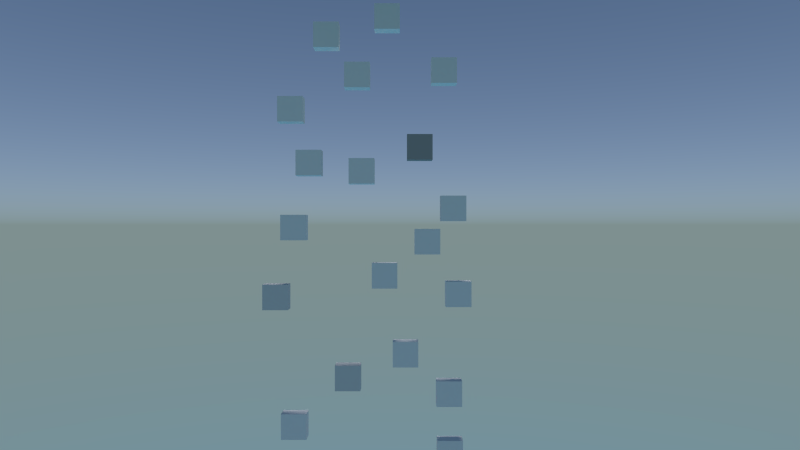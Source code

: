 # Source: climb.blend  (saved by Blender 2.72.0; exported with 4.5.12 LTS)
import bpy
from mathutils import Matrix  # noqa: F401  (used for matrix-valued properties, if any)

bpy.ops.wm.read_factory_settings(use_empty=True)
scene = bpy.context.scene
scene.name = 'Scene.001'

# ---- collections
col_collection_1 = bpy.data.collections.new('Collection 1'); scene.collection.children.link(col_collection_1)

# ---- materials (node trees are filled in below, after node groups)
mat_wire_176026026 = bpy.data.materials.new('wire_176026026')
mat_wire_176026026.alpha_threshold = 0.0
mat_wire_176026026.diffuse_color = (0.6902, 0.102, 0.102, 1.0)
mat_wire_176026026.specular_color = (0.35, 0.35, 0.35)
mat_wire_176026026.roughness = 0.5
mat_wire_176026026.specular_intensity = 1.0
mat_wire_176026026.line_color = (0.0, 0.0, 0.0, 1.0)
mat_none_004 = bpy.data.materials.new('None.004')
mat_none_004.alpha_threshold = 0.0
mat_none_004.specular_color = (0.8, 0.8, 0.8)
mat_none_004.roughness = 0.5
mat_none_004.specular_intensity = 1.0
mat_none_175 = bpy.data.materials.new('None.175')
mat_none_175.alpha_threshold = 0.0
mat_none_175.diffuse_color = (0.64, 0.64, 0.64, 1.0)
mat_none_175.specular_color = (0.8, 0.8, 0.8)
mat_none_175.roughness = 0.5
mat_none_175.specular_intensity = 1.0
mat_default_diffuse_001 = bpy.data.materials.new('Default-Diffuse.001')
mat_default_diffuse_001.alpha_threshold = 0.0
mat_default_diffuse_001.diffuse_color = (0.3072, 0.3072, 0.3072, 1.0)
mat_default_diffuse_001.specular_color = (0.9, 0.9, 0.9)
mat_default_diffuse_001.roughness = 0.5
mat_default_diffuse_001.specular_intensity = 1.0
mat_wire_086086086 = bpy.data.materials.new('wire_086086086')
mat_wire_086086086.alpha_threshold = 0.0
mat_wire_086086086.diffuse_color = (0.3373, 0.3373, 0.3373, 1.0)
mat_wire_086086086.specular_color = (0.35, 0.35, 0.35)
mat_wire_086086086.roughness = 0.5
mat_wire_086086086.specular_intensity = 1.0
mat_wire_086086086.line_color = (0.0, 0.0, 0.0, 1.0)
mat_wire_088177027 = bpy.data.materials.new('wire_088177027')
mat_wire_088177027.alpha_threshold = 0.0
mat_wire_088177027.diffuse_color = (0.3451, 0.6941, 0.1059, 1.0)
mat_wire_088177027.specular_color = (0.35, 0.35, 0.35)
mat_wire_088177027.roughness = 0.5
mat_wire_088177027.specular_intensity = 1.0
mat_wire_088177027.line_color = (0.0, 0.0, 0.0, 1.0)
mat_none_002 = bpy.data.materials.new('None.002')
mat_none_002.alpha_threshold = 0.0
mat_none_002.diffuse_color = (0.512, 0.512, 0.512, 1.0)
mat_none_002.specular_color = (0.4, 0.4, 0.4)
mat_none_002.roughness = 0.5
mat_none_002.specular_intensity = 1.0

# ---- material node trees
mat_wire_176026026.use_nodes = True; mat_wire_176026026.node_tree.nodes.clear()
_N = mat_wire_176026026.node_tree.nodes; _L = mat_wire_176026026.node_tree.links
n0 = _N.new('ShaderNodeOutputMaterial'); n0.name = 'Material Output'; n0.location = (300, 300)
n1 = _N.new('ShaderNodeBsdfDiffuse'); n1.name = 'Diffuse BSDF'; n1.location = (100, 300)
n1.inputs[0].default_value = (0.6902, 0.102, 0.102, 1.0)
_L.new(n1.outputs[0], n0.inputs[0])
n0.is_active_output = True
mat_wire_086086086.use_nodes = True; mat_wire_086086086.node_tree.nodes.clear()
_N = mat_wire_086086086.node_tree.nodes; _L = mat_wire_086086086.node_tree.links
n0 = _N.new('ShaderNodeOutputMaterial'); n0.name = 'Material Output'; n0.location = (300, 300)
n1 = _N.new('ShaderNodeBsdfDiffuse'); n1.name = 'Diffuse BSDF'; n1.location = (10, 300)
n1.inputs[0].default_value = (0.3373, 0.3373, 0.3373, 1.0)
_L.new(n1.outputs[0], n0.inputs[0])
n0.is_active_output = True

# ---- world
world_world = bpy.data.worlds.new('World'); scene.world = world_world
world_world.use_nodes = True; world_world.node_tree.nodes.clear()
_N = world_world.node_tree.nodes; _L = world_world.node_tree.links
n0 = _N.new('ShaderNodeOutputWorld'); n0.name = 'World Output'; n0.location = (300, 300)
n1 = _N.new('ShaderNodeBackground'); n1.name = 'Background'; n1.location = (10, 300)
n1.inputs[1].default_value = 1.5
n2 = _N.new('ShaderNodeTexSky'); n2.name = 'Sky Texture'; n2.location = (-190, 300)
n2.sky_type = 'HOSEK_WILKIE'
n2.sun_elevation = 1.571
_L.new(n1.outputs[0], n0.inputs[0])
_L.new(n2.outputs[0], n1.inputs[0])
n0.is_active_output = True
world_world.use_sun_shadow = False
world_world.sun_shadow_jitter_overblur = 0.0
world_world.cycles.sampling_method = 'MANUAL'
world_world.cycles.sample_map_resolution = 256

# ---- cameras
cam_camera_001 = bpy.data.cameras.new('Camera.001')
cam_camera_001.clip_end = 100.0
cam_camera_001.lens = 21.41
cam_camera_001.sensor_width = 32.0
cam_camera_001.sensor_height = 18.0
cam_camera_001.display_size = 2.12
cam_camera_001.dof.focus_distance = 0.0

# ---- lights
light_sun = bpy.data.lights.new('Sun', 'SUN')
light_sun.transmission_factor = 0.0
light_sun.angle = 0.1993
light_sun.energy = 2.0
light_sun.shadow_buffer_clip_start = 0.5
light_sun.shadow_soft_size = 0.1
light_sun.shadow_cascade_max_distance = 1000.0
light_sun.cycles.use_multiple_importance_sampling = False

# ---- meshes
me_cube_068 = bpy.data.meshes.new('Cube.068')
me_cube_068.from_pydata([(0.1245, -0.1106, 0.2936), (0.1245, -0.1106, -0.07025), (0.1245, 0.136, -0.07025), (-0.1289, -0.1106, 0.2936), (-0.1289, -0.1106, -0.07025), (-0.1289, 0.136, 0.2936), (-0.1289, 0.136, -0.07025), (0.1245, 0.136, 0.2936)], [], [(0, 1, 2), (3, 4, 1), (5, 6, 4), (5, 7, 2), (1, 4, 6), (3, 0, 7), (7, 0, 2), (0, 3, 1), (3, 5, 4), (6, 5, 2), (2, 1, 6), (5, 3, 7)])
me_cube_068.materials.append(mat_wire_176026026)
me_cube_068.use_remesh_preserve_volume = False
me_cube_068.use_remesh_preserve_attributes = False
me_cube_068.use_mirror_vertex_groups = False
me_cube_068.update()
me_cube_140 = bpy.data.meshes.new('Cube.140')
me_cube_140.from_pydata([(0.1875, -0.1218, 0.383), (0.1875, -0.1218, -0.2327), (0.1875, 0.1718, -0.2327), (-0.216, -0.1218, 0.383), (-0.216, -0.1218, -0.2327), (-0.216, 0.1718, 0.383), (-0.216, 0.1718, -0.2327), (0.1875, 0.1718, 0.383)], [], [(0, 1, 2), (3, 4, 1), (5, 6, 4), (7, 2, 6), (1, 4, 6), (3, 0, 7), (7, 0, 2), (0, 3, 1), (3, 5, 4), (5, 7, 6), (2, 1, 6), (5, 3, 7)])
me_cube_140.materials.append(mat_wire_176026026)
me_cube_140.use_remesh_preserve_volume = False
me_cube_140.use_remesh_preserve_attributes = False
me_cube_140.use_mirror_vertex_groups = False
me_cube_140.update()
me_cube_137 = bpy.data.meshes.new('Cube.137')
me_cube_137.from_pydata([(-0.05742, -0.04639, -0.02349), (0.06914, -0.04639, -0.02349), (0.06914, 0.05356, -0.02349), (-0.05742, -0.04639, -0.3283), (0.06914, -0.04639, -0.3283), (-0.05742, 0.05356, -0.3283), (0.06914, 0.05356, -0.3283), (-0.05742, 0.05356, -0.02349)], [], [(0, 1, 2), (3, 4, 1), (3, 5, 6), (7, 2, 6), (1, 4, 6), (3, 0, 7), (7, 0, 2), (0, 3, 1), (4, 3, 6), (5, 7, 6), (2, 1, 6), (5, 3, 7)])
me_cube_137.materials.append(mat_wire_176026026)
me_cube_137.use_remesh_preserve_volume = False
me_cube_137.use_remesh_preserve_attributes = False
me_cube_137.use_mirror_vertex_groups = False
me_cube_137.update()
me_cube_070 = bpy.data.meshes.new('Cube.070')
me_cube_070.from_pydata([(-0.04174, -0.04777, -0.02442), (0.04969, -0.04777, -0.02442), (0.04969, 0.05218, -0.02442), (-0.04174, -0.04777, -0.3159), (0.04969, -0.04777, -0.3159), (-0.04174, 0.05218, -0.3159), (0.04969, 0.05218, -0.3159), (-0.04174, 0.05218, -0.02442)], [], [(0, 1, 2), (3, 4, 1), (5, 6, 4), (5, 7, 2), (1, 4, 6), (3, 0, 7), (7, 0, 2), (0, 3, 1), (3, 5, 4), (6, 5, 2), (2, 1, 6), (5, 3, 7)])
me_cube_070.materials.append(mat_wire_176026026)
me_cube_070.use_remesh_preserve_volume = False
me_cube_070.use_remesh_preserve_attributes = False
me_cube_070.use_mirror_vertex_groups = False
me_cube_070.update()
me_cube_148 = bpy.data.meshes.new('Cube.148')
me_cube_148.from_pydata([(-0.01167, 0.0606, -0.02705), (-0.01167, -0.06468, -0.02705), (0.01757, -0.06468, -0.02705), (-0.01167, -0.06468, -0.2257), (0.01757, -0.06468, -0.2257), (-0.01167, 0.0606, -0.2257), (0.01757, 0.0606, -0.2257), (0.01757, 0.0606, -0.02705)], [], [(0, 1, 2), (1, 3, 4), (3, 5, 6), (0, 7, 6), (2, 4, 6), (1, 0, 3), (7, 0, 2), (2, 1, 4), (4, 3, 6), (5, 0, 6), (7, 2, 6), (3, 0, 5)])
me_cube_148.materials.append(mat_wire_176026026)
me_cube_148.use_remesh_preserve_volume = False
me_cube_148.use_remesh_preserve_attributes = False
me_cube_148.use_mirror_vertex_groups = False
me_cube_148.update()
me_cube_039 = bpy.data.meshes.new('Cube.039')
me_cube_039.from_pydata([(0.05624, -0.05419, -0.04695), (0.05624, -0.05419, -0.3536), (0.05624, 0.08746, -0.3536), (-0.0813, -0.05419, -0.04695), (-0.0813, -0.05419, -0.3536), (-0.0813, 0.08746, -0.04694), (-0.0813, 0.08746, -0.3536), (0.05624, 0.08746, -0.04694)], [], [(0, 1, 2), (3, 4, 1), (5, 6, 4), (7, 2, 6), (1, 4, 6), (3, 0, 7), (7, 0, 2), (0, 3, 1), (3, 5, 4), (5, 7, 6), (2, 1, 6), (5, 3, 7)])
me_cube_039.materials.append(mat_wire_176026026)
me_cube_039.use_remesh_preserve_volume = False
me_cube_039.use_remesh_preserve_attributes = False
me_cube_039.use_mirror_vertex_groups = False
me_cube_039.update()
me_cube_001_cube_004 = bpy.data.meshes.new('Cube.001_Cube.004')
me_cube_001_cube_004.from_pydata([(0.05064, 0.04351, -0.3098), (0.05064, -0.05644, -0.3098), (-0.04078, -0.05644, -0.3098), (0.05064, -0.05644, -0.01824), (-0.04078, -0.05644, -0.01824), (0.05064, 0.04351, -0.01824), (-0.04078, 0.04351, -0.01824), (-0.04078, 0.04351, -0.3098)], [], [(0, 1, 2), (3, 4, 2), (5, 6, 4), (0, 7, 6), (2, 4, 6), (1, 0, 3), (7, 0, 2), (1, 3, 2), (3, 5, 4), (5, 0, 6), (7, 2, 6), (3, 0, 5)])
me_cube_001_cube_004.materials.append(mat_wire_176026026)
me_cube_001_cube_004.use_remesh_preserve_volume = False
me_cube_001_cube_004.use_remesh_preserve_attributes = False
me_cube_001_cube_004.use_mirror_vertex_groups = False
me_cube_001_cube_004.update()
me_cube_149 = bpy.data.meshes.new('Cube.149')
me_cube_149.from_pydata([(0.01695, -0.06975, -0.2158), (-0.01229, -0.06975, -0.2158), (-0.01229, 0.05553, -0.2158), (0.01695, -0.06975, -0.01712), (-0.01229, -0.06975, -0.01712), (0.01695, 0.05553, -0.01712), (-0.01229, 0.05553, -0.01712), (0.01695, 0.05553, -0.2158)], [], [(0, 1, 2), (0, 3, 4), (5, 6, 4), (5, 7, 2), (1, 4, 6), (3, 0, 7), (7, 0, 2), (1, 0, 4), (3, 5, 4), (6, 5, 2), (2, 1, 6), (5, 3, 7)])
me_cube_149.materials.append(mat_wire_176026026)
me_cube_149.use_remesh_preserve_volume = False
me_cube_149.use_remesh_preserve_attributes = False
me_cube_149.use_mirror_vertex_groups = False
me_cube_149.update()
me_cube_141 = bpy.data.meshes.new('Cube.141')
me_cube_141.from_pydata([(0.0703, -0.06774, -0.05868), (0.0703, -0.06774, -0.442), (0.0703, 0.1093, -0.442), (-0.1016, -0.06774, -0.05868), (-0.1016, -0.06774, -0.442), (-0.1016, 0.1093, -0.05868), (-0.1016, 0.1093, -0.442), (0.0703, 0.1093, -0.05868)], [], [(0, 1, 2), (3, 4, 1), (5, 6, 4), (7, 2, 6), (1, 4, 6), (3, 0, 7), (7, 0, 2), (0, 3, 1), (3, 5, 4), (5, 7, 6), (2, 1, 6), (5, 3, 7)])
me_cube_141.materials.append(mat_wire_176026026)
me_cube_141.use_remesh_preserve_volume = False
me_cube_141.use_remesh_preserve_attributes = False
me_cube_141.use_mirror_vertex_groups = False
me_cube_141.update()
me_cube_146 = bpy.data.meshes.new('Cube.146')
me_cube_146.from_pydata([(0.1011, 0.1088, -0.06238), (0.1011, -0.06831, -0.06239), (0.1011, -0.06831, -0.4457), (-0.07087, -0.06831, -0.06238), (-0.07087, -0.06831, -0.4457), (-0.07087, 0.1088, -0.06238), (-0.07087, 0.1088, -0.4457), (0.1011, 0.1088, -0.4457)], [], [(0, 1, 2), (3, 4, 2), (3, 5, 6), (0, 7, 6), (2, 4, 6), (1, 0, 3), (7, 0, 2), (1, 3, 2), (4, 3, 6), (5, 0, 6), (7, 2, 6), (3, 0, 5)])
me_cube_146.materials.append(mat_wire_176026026)
me_cube_146.use_remesh_preserve_volume = False
me_cube_146.use_remesh_preserve_attributes = False
me_cube_146.use_mirror_vertex_groups = False
me_cube_146.update()
me_cube_142 = bpy.data.meshes.new('Cube.142')
me_cube_142.from_pydata([(0.08689, -0.1212, -0.03868), (0.08689, -0.1212, -0.4289), (0.08689, 0.05592, -0.4289), (-0.08503, -0.1212, -0.03868), (-0.08503, -0.1212, -0.4289), (-0.08503, 0.05592, -0.03868), (-0.08503, 0.05592, -0.4289), (0.08689, 0.05592, -0.03868)], [], [(0, 1, 2), (0, 3, 4), (5, 6, 4), (7, 2, 6), (1, 4, 6), (3, 0, 7), (7, 0, 2), (1, 0, 4), (3, 5, 4), (5, 7, 6), (2, 1, 6), (5, 3, 7)])
me_cube_142.materials.append(mat_wire_176026026)
me_cube_142.use_remesh_preserve_volume = False
me_cube_142.use_remesh_preserve_attributes = False
me_cube_142.use_mirror_vertex_groups = False
me_cube_142.update()
me_cube_145 = bpy.data.meshes.new('Cube.145')
me_cube_145.from_pydata([(0.08749, -0.1212, -0.03867), (0.08749, -0.1212, -0.4289), (0.08749, 0.05591, -0.4289), (-0.08443, -0.1212, -0.03867), (-0.08443, -0.1212, -0.4289), (-0.08443, 0.05591, -0.03867), (-0.08443, 0.05591, -0.4289), (0.08749, 0.05591, -0.03867)], [], [(0, 1, 2), (0, 3, 4), (5, 6, 4), (7, 2, 6), (1, 4, 6), (3, 0, 7), (7, 0, 2), (1, 0, 4), (3, 5, 4), (5, 7, 6), (2, 1, 6), (5, 3, 7)])
me_cube_145.materials.append(mat_wire_176026026)
me_cube_145.use_remesh_preserve_volume = False
me_cube_145.use_remesh_preserve_attributes = False
me_cube_145.use_mirror_vertex_groups = False
me_cube_145.update()
me_cube_143 = bpy.data.meshes.new('Cube.143')
me_cube_143.from_pydata([(0.08027, -0.07769, -0.04178), (0.08027, -0.07769, -0.1219), (0.08027, 0.2737, -0.1219), (-0.09166, -0.07769, -0.04177), (-0.09166, -0.07769, -0.1219), (-0.09166, 0.2737, -0.04177), (-0.09166, 0.2737, -0.1219), (0.08027, 0.2737, -0.04177)], [], [(0, 1, 2), (3, 4, 1), (5, 6, 4), (7, 2, 6), (1, 4, 6), (3, 0, 7), (7, 0, 2), (0, 3, 1), (3, 5, 4), (5, 7, 6), (2, 1, 6), (5, 3, 7)])
me_cube_143.materials.append(mat_wire_176026026)
me_cube_143.use_remesh_preserve_volume = False
me_cube_143.use_remesh_preserve_attributes = False
me_cube_143.use_mirror_vertex_groups = False
me_cube_143.update()
me_cube_144 = bpy.data.meshes.new('Cube.144')
me_cube_144.from_pydata([(0.1049, -0.08301, -0.04178), (0.1049, -0.08301, -0.1219), (0.1049, 0.2684, -0.1219), (-0.06698, -0.08301, -0.04178), (-0.06698, -0.08301, -0.1219), (-0.06698, 0.2684, -0.04178), (-0.06698, 0.2684, -0.1219), (0.1049, 0.2684, -0.04178)], [], [(0, 1, 2), (3, 4, 1), (3, 5, 6), (7, 2, 6), (1, 4, 6), (3, 0, 7), (7, 0, 2), (0, 3, 1), (4, 3, 6), (5, 7, 6), (2, 1, 6), (5, 3, 7)])
me_cube_144.materials.append(mat_wire_176026026)
me_cube_144.use_remesh_preserve_volume = False
me_cube_144.use_remesh_preserve_attributes = False
me_cube_144.use_mirror_vertex_groups = False
me_cube_144.update()
me_cube_005_cube_001 = bpy.data.meshes.new('Cube.005_Cube.001')
me_cube_005_cube_001.from_pydata([(0.4069, 3.766, 0.03263), (0.4069, 3.566, 0.03263), (0.4069, 3.566, 0.2326), (0.5069, 3.766, 0.03263), (0.5069, 3.566, 0.03263), (0.5069, 3.766, 0.2326), (0.5069, 3.566, 0.2326), (0.4069, 3.766, 0.2326)], [], [(0, 1, 2), (3, 4, 1), (5, 6, 4), (7, 2, 6), (1, 4, 6), (3, 0, 7), (7, 0, 2), (0, 3, 1), (3, 5, 4), (5, 7, 6), (2, 1, 6), (5, 3, 7)])
_uv = me_cube_005_cube_001.uv_layers.new(name='UVMap')
_uv.uv.foreach_set('vector', [0.0, 1.0, 0.0, 1.0, 0.0, 1.0, 0.0, 1.0, 0.0, 1.0, 0.0, 1.0, 0.0, 1.0, 0.0, 1.0, 0.0, 1.0, 0.0, 1.0, 0.0, 1.0, 0.0, 1.0, 0.0, 1.0, 0.0, 1.0, 0.0, 1.0, 0.0, 1.0, 0.0, 1.0, 0.0, 1.0, 0.0, 1.0, 0.0, 1.0, 0.0, 1.0, 0.0, 1.0, 0.0, 1.0, 0.0, 1.0, 0.0, 1.0, 0.0, 1.0, 0.0, 1.0, 0.0, 1.0, 0.0, 1.0, 0.0, 1.0, 0.0, 1.0, 0.0, 1.0, 0.0, 1.0, 0.0, 1.0, 0.0, 1.0, 0.0, 1.0])
me_cube_005_cube_001.materials.append(mat_none_004)
me_cube_005_cube_001.use_remesh_preserve_volume = False
me_cube_005_cube_001.use_remesh_preserve_attributes = False
me_cube_005_cube_001.use_mirror_vertex_groups = False
me_cube_005_cube_001.update()
me_cube_014_cube_001 = bpy.data.meshes.new('Cube.014_Cube.001')
me_cube_014_cube_001.from_pydata([(0.4069, 1.264, -0.6913), (0.4069, 1.064, -0.6913), (0.4069, 1.064, -0.4913), (0.5069, 1.264, -0.6913), (0.5069, 1.064, -0.6913), (0.5069, 1.264, -0.4913), (0.5069, 1.064, -0.4913), (0.4069, 1.264, -0.4913)], [], [(0, 1, 2), (3, 4, 1), (5, 6, 4), (7, 2, 6), (1, 4, 6), (3, 0, 7), (7, 0, 2), (0, 3, 1), (3, 5, 4), (5, 7, 6), (2, 1, 6), (5, 3, 7)])
_uv = me_cube_014_cube_001.uv_layers.new(name='UVMap')
_uv.uv.foreach_set('vector', [0.0, 1.0, 0.0, 1.0, 0.0, 1.0, 0.0, 1.0, 0.0, 1.0, 0.0, 1.0, 0.0, 1.0, 0.0, 1.0, 0.0, 1.0, 0.0, 1.0, 0.0, 1.0, 0.0, 1.0, 0.0, 1.0, 0.0, 1.0, 0.0, 1.0, 0.0, 1.0, 0.0, 1.0, 0.0, 1.0, 0.0, 1.0, 0.0, 1.0, 0.0, 1.0, 0.0, 1.0, 0.0, 1.0, 0.0, 1.0, 0.0, 1.0, 0.0, 1.0, 0.0, 1.0, 0.0, 1.0, 0.0, 1.0, 0.0, 1.0, 0.0, 1.0, 0.0, 1.0, 0.0, 1.0, 0.0, 1.0, 0.0, 1.0, 0.0, 1.0])
me_cube_014_cube_001.materials.append(mat_none_004)
me_cube_014_cube_001.use_remesh_preserve_volume = False
me_cube_014_cube_001.use_remesh_preserve_attributes = False
me_cube_014_cube_001.use_mirror_vertex_groups = False
me_cube_014_cube_001.update()
me_cube_006_cube_001 = bpy.data.meshes.new('Cube.006_Cube.001')
me_cube_006_cube_001.from_pydata([(0.4069, 4.223, -0.2037), (0.4069, 4.023, -0.2037), (0.4069, 4.023, -0.003671), (0.5069, 4.223, -0.2037), (0.5069, 4.023, -0.2037), (0.5069, 4.223, -0.003671), (0.5069, 4.023, -0.003671), (0.4069, 4.223, -0.003671)], [], [(0, 1, 2), (3, 4, 1), (5, 6, 4), (7, 2, 6), (1, 4, 6), (3, 0, 7), (7, 0, 2), (0, 3, 1), (3, 5, 4), (5, 7, 6), (2, 1, 6), (5, 3, 7)])
_uv = me_cube_006_cube_001.uv_layers.new(name='UVMap')
_uv.uv.foreach_set('vector', [0.0, 1.0, 0.0, 1.0, 0.0, 1.0, 0.0, 1.0, 0.0, 1.0, 0.0, 1.0, 0.0, 1.0, 0.0, 1.0, 0.0, 1.0, 0.0, 1.0, 0.0, 1.0, 0.0, 1.0, 0.0, 1.0, 0.0, 1.0, 0.0, 1.0, 0.0, 1.0, 0.0, 1.0, 0.0, 1.0, 0.0, 1.0, 0.0, 1.0, 0.0, 1.0, 0.0, 1.0, 0.0, 1.0, 0.0, 1.0, 0.0, 1.0, 0.0, 1.0, 0.0, 1.0, 0.0, 1.0, 0.0, 1.0, 0.0, 1.0, 0.0, 1.0, 0.0, 1.0, 0.0, 1.0, 0.0, 1.0, 0.0, 1.0, 0.0, 1.0])
me_cube_006_cube_001.materials.append(mat_none_004)
me_cube_006_cube_001.use_remesh_preserve_volume = False
me_cube_006_cube_001.use_remesh_preserve_attributes = False
me_cube_006_cube_001.use_mirror_vertex_groups = False
me_cube_006_cube_001.update()
me_cube_025_cube_001 = bpy.data.meshes.new('Cube.025_Cube.001')
me_cube_025_cube_001.from_pydata([(0.4069, 3.8, -0.6514), (0.4069, 3.6, -0.6514), (0.4069, 3.6, -0.4514), (0.5069, 3.8, -0.6514), (0.5069, 3.6, -0.6514), (0.5069, 3.8, -0.4514), (0.5069, 3.6, -0.4514), (0.4069, 3.8, -0.4514)], [], [(0, 1, 2), (3, 4, 1), (5, 6, 4), (7, 2, 6), (1, 4, 6), (3, 0, 7), (7, 0, 2), (0, 3, 1), (3, 5, 4), (5, 7, 6), (2, 1, 6), (5, 3, 7)])
_uv = me_cube_025_cube_001.uv_layers.new(name='UVMap')
_uv.uv.foreach_set('vector', [0.0, 1.0, 0.0, 1.0, 0.0, 1.0, 0.0, 1.0, 0.0, 1.0, 0.0, 1.0, 0.0, 1.0, 0.0, 1.0, 0.0, 1.0, 0.0, 1.0, 0.0, 1.0, 0.0, 1.0, 0.0, 1.0, 0.0, 1.0, 0.0, 1.0, 0.0, 1.0, 0.0, 1.0, 0.0, 1.0, 0.0, 1.0, 0.0, 1.0, 0.0, 1.0, 0.0, 1.0, 0.0, 1.0, 0.0, 1.0, 0.0, 1.0, 0.0, 1.0, 0.0, 1.0, 0.0, 1.0, 0.0, 1.0, 0.0, 1.0, 0.0, 1.0, 0.0, 1.0, 0.0, 1.0, 0.0, 1.0, 0.0, 1.0, 0.0, 1.0])
me_cube_025_cube_001.materials.append(mat_none_004)
me_cube_025_cube_001.use_remesh_preserve_volume = False
me_cube_025_cube_001.use_remesh_preserve_attributes = False
me_cube_025_cube_001.use_mirror_vertex_groups = False
me_cube_025_cube_001.update()
me_cube_020_cube_001 = bpy.data.meshes.new('Cube.020_Cube.001')
me_cube_020_cube_001.from_pydata([(0.4069, 2.718, -0.7244), (0.4069, 2.518, -0.7244), (0.4069, 2.518, -0.5244), (0.5069, 2.718, -0.7244), (0.5069, 2.518, -0.7244), (0.5069, 2.718, -0.5244), (0.5069, 2.518, -0.5244), (0.4069, 2.718, -0.5244)], [], [(0, 1, 2), (3, 4, 1), (5, 6, 4), (7, 2, 6), (1, 4, 6), (3, 0, 7), (7, 0, 2), (0, 3, 1), (3, 5, 4), (5, 7, 6), (2, 1, 6), (5, 3, 7)])
_uv = me_cube_020_cube_001.uv_layers.new(name='UVMap')
_uv.uv.foreach_set('vector', [0.0, 1.0, 0.0, 1.0, 0.0, 1.0, 0.0, 1.0, 0.0, 1.0, 0.0, 1.0, 0.0, 1.0, 0.0, 1.0, 0.0, 1.0, 0.0, 1.0, 0.0, 1.0, 0.0, 1.0, 0.0, 1.0, 0.0, 1.0, 0.0, 1.0, 0.0, 1.0, 0.0, 1.0, 0.0, 1.0, 0.0, 1.0, 0.0, 1.0, 0.0, 1.0, 0.0, 1.0, 0.0, 1.0, 0.0, 1.0, 0.0, 1.0, 0.0, 1.0, 0.0, 1.0, 0.0, 1.0, 0.0, 1.0, 0.0, 1.0, 0.0, 1.0, 0.0, 1.0, 0.0, 1.0, 0.0, 1.0, 0.0, 1.0, 0.0, 1.0])
me_cube_020_cube_001.materials.append(mat_none_004)
me_cube_020_cube_001.use_remesh_preserve_volume = False
me_cube_020_cube_001.use_remesh_preserve_attributes = False
me_cube_020_cube_001.use_mirror_vertex_groups = False
me_cube_020_cube_001.update()
me_cube_021_cube_001 = bpy.data.meshes.new('Cube.021_Cube.001')
me_cube_021_cube_001.from_pydata([(0.4069, 2.19, -0.184), (0.4069, 1.99, -0.184), (0.4069, 1.99, 0.016), (0.5069, 2.19, -0.184), (0.5069, 1.99, -0.184), (0.5069, 2.19, 0.016), (0.5069, 1.99, 0.016), (0.4069, 2.19, 0.016)], [], [(0, 1, 2), (3, 4, 1), (5, 6, 4), (7, 2, 6), (1, 4, 6), (3, 0, 7), (7, 0, 2), (0, 3, 1), (3, 5, 4), (5, 7, 6), (2, 1, 6), (5, 3, 7)])
_uv = me_cube_021_cube_001.uv_layers.new(name='UVMap')
_uv.uv.foreach_set('vector', [0.0, 1.0, 0.0, 1.0, 0.0, 1.0, 0.0, 1.0, 0.0, 1.0, 0.0, 1.0, 0.0, 1.0, 0.0, 1.0, 0.0, 1.0, 0.0, 1.0, 0.0, 1.0, 0.0, 1.0, 0.0, 1.0, 0.0, 1.0, 0.0, 1.0, 0.0, 1.0, 0.0, 1.0, 0.0, 1.0, 0.0, 1.0, 0.0, 1.0, 0.0, 1.0, 0.0, 1.0, 0.0, 1.0, 0.0, 1.0, 0.0, 1.0, 0.0, 1.0, 0.0, 1.0, 0.0, 1.0, 0.0, 1.0, 0.0, 1.0, 0.0, 1.0, 0.0, 1.0, 0.0, 1.0, 0.0, 1.0, 0.0, 1.0, 0.0, 1.0])
me_cube_021_cube_001.materials.append(mat_none_004)
me_cube_021_cube_001.use_remesh_preserve_volume = False
me_cube_021_cube_001.use_remesh_preserve_attributes = False
me_cube_021_cube_001.use_mirror_vertex_groups = False
me_cube_021_cube_001.update()
me_cube_016_cube_001 = bpy.data.meshes.new('Cube.016_Cube.001')
me_cube_016_cube_001.from_pydata([(0.4069, 1.387, 0.1052), (0.4069, 1.187, 0.1052), (0.4069, 1.187, 0.3052), (0.5069, 1.387, 0.1052), (0.5069, 1.187, 0.1052), (0.5069, 1.387, 0.3052), (0.5069, 1.187, 0.3052), (0.4069, 1.387, 0.3052)], [], [(0, 1, 2), (3, 4, 1), (5, 6, 4), (7, 2, 6), (1, 4, 6), (3, 0, 7), (7, 0, 2), (0, 3, 1), (3, 5, 4), (5, 7, 6), (2, 1, 6), (5, 3, 7)])
_uv = me_cube_016_cube_001.uv_layers.new(name='UVMap')
_uv.uv.foreach_set('vector', [0.0, 1.0, 0.0, 1.0, 0.0, 1.0, 0.0, 1.0, 0.0, 1.0, 0.0, 1.0, 0.0, 1.0, 0.0, 1.0, 0.0, 1.0, 0.0, 1.0, 0.0, 1.0, 0.0, 1.0, 0.0, 1.0, 0.0, 1.0, 0.0, 1.0, 0.0, 1.0, 0.0, 1.0, 0.0, 1.0, 0.0, 1.0, 0.0, 1.0, 0.0, 1.0, 0.0, 1.0, 0.0, 1.0, 0.0, 1.0, 0.0, 1.0, 0.0, 1.0, 0.0, 1.0, 0.0, 1.0, 0.0, 1.0, 0.0, 1.0, 0.0, 1.0, 0.0, 1.0, 0.0, 1.0, 0.0, 1.0, 0.0, 1.0, 0.0, 1.0])
me_cube_016_cube_001.materials.append(mat_none_175)
me_cube_016_cube_001.use_remesh_preserve_volume = False
me_cube_016_cube_001.use_remesh_preserve_attributes = False
me_cube_016_cube_001.use_mirror_vertex_groups = False
me_cube_016_cube_001.update()
me_cube_001_cube_001 = bpy.data.meshes.new('Cube.001_Cube.001')
me_cube_001_cube_001.from_pydata([(0.4069, 2.568, 0.5326), (0.4069, 2.368, 0.5326), (0.4069, 2.368, 0.7326), (0.5069, 2.568, 0.5326), (0.5069, 2.368, 0.5326), (0.5069, 2.568, 0.7326), (0.5069, 2.368, 0.7326), (0.4069, 2.568, 0.7326)], [], [(0, 1, 2), (3, 4, 1), (5, 6, 4), (7, 2, 6), (1, 4, 6), (3, 0, 7), (7, 0, 2), (0, 3, 1), (3, 5, 4), (5, 7, 6), (2, 1, 6), (5, 3, 7)])
_uv = me_cube_001_cube_001.uv_layers.new(name='UVMap')
_uv.uv.foreach_set('vector', [0.0, 1.0, 0.0, 1.0, 0.0, 1.0, 0.0, 1.0, 0.0, 1.0, 0.0, 1.0, 0.0, 1.0, 0.0, 1.0, 0.0, 1.0, 0.0, 1.0, 0.0, 1.0, 0.0, 1.0, 0.0, 1.0, 0.0, 1.0, 0.0, 1.0, 0.0, 1.0, 0.0, 1.0, 0.0, 1.0, 0.0, 1.0, 0.0, 1.0, 0.0, 1.0, 0.0, 1.0, 0.0, 1.0, 0.0, 1.0, 0.0, 1.0, 0.0, 1.0, 0.0, 1.0, 0.0, 1.0, 0.0, 1.0, 0.0, 1.0, 0.0, 1.0, 0.0, 1.0, 0.0, 1.0, 0.0, 1.0, 0.0, 1.0, 0.0, 1.0])
me_cube_001_cube_001.materials.append(mat_none_004)
me_cube_001_cube_001.use_remesh_preserve_volume = False
me_cube_001_cube_001.use_remesh_preserve_attributes = False
me_cube_001_cube_001.use_mirror_vertex_groups = False
me_cube_001_cube_001.update()
me_cube_003_cube_001 = bpy.data.meshes.new('Cube.003_Cube.001')
me_cube_003_cube_001.from_pydata([(0.4069, 2.045, -0.8104), (0.4069, 1.845, -0.8104), (0.4069, 1.845, -0.6104), (0.5069, 2.045, -0.8104), (0.5069, 1.845, -0.8104), (0.5069, 2.045, -0.6104), (0.5069, 1.845, -0.6104), (0.4069, 2.045, -0.6104)], [], [(0, 1, 2), (3, 4, 1), (5, 6, 4), (7, 2, 6), (1, 4, 6), (3, 0, 7), (7, 0, 2), (0, 3, 1), (3, 5, 4), (5, 7, 6), (2, 1, 6), (5, 3, 7)])
_uv = me_cube_003_cube_001.uv_layers.new(name='UVMap')
_uv.uv.foreach_set('vector', [0.0, 1.0, 0.0, 1.0, 0.0, 1.0, 0.0, 1.0, 0.0, 1.0, 0.0, 1.0, 0.0, 1.0, 0.0, 1.0, 0.0, 1.0, 0.0, 1.0, 0.0, 1.0, 0.0, 1.0, 0.0, 1.0, 0.0, 1.0, 0.0, 1.0, 0.0, 1.0, 0.0, 1.0, 0.0, 1.0, 0.0, 1.0, 0.0, 1.0, 0.0, 1.0, 0.0, 1.0, 0.0, 1.0, 0.0, 1.0, 0.0, 1.0, 0.0, 1.0, 0.0, 1.0, 0.0, 1.0, 0.0, 1.0, 0.0, 1.0, 0.0, 1.0, 0.0, 1.0, 0.0, 1.0, 0.0, 1.0, 0.0, 1.0, 0.0, 1.0])
me_cube_003_cube_001.materials.append(mat_none_004)
me_cube_003_cube_001.use_remesh_preserve_volume = False
me_cube_003_cube_001.use_remesh_preserve_attributes = False
me_cube_003_cube_001.use_mirror_vertex_groups = False
me_cube_003_cube_001.update()
me_plane_004 = bpy.data.meshes.new('Plane.004')
me_plane_004.from_pydata([(0.5053, 4.648, -2.559), (0.5053, 4.648, 2.441), (5.505, 4.648, -2.559), (5.505, 4.648, 2.441)], [], [(0, 1, 2), (2, 1, 3)])
_uv = me_plane_004.uv_layers.new(name='UVMap')
_uv.uv.foreach_set('vector', [0.0, 1.0, 0.0, 0.0, 1.0, 1.0, 1.0, 1.0, 0.0, 0.0, 1.0, 0.0])
me_plane_004.materials.append(mat_default_diffuse_001)
me_plane_004.use_remesh_preserve_volume = False
me_plane_004.use_remesh_preserve_attributes = False
me_plane_004.use_mirror_vertex_groups = False
me_plane_004.update()
me_cube_026_cube_001 = bpy.data.meshes.new('Cube.026_Cube.001')
me_cube_026_cube_001.from_pydata([(0.4069, 4.08, 0.2753), (0.4069, 3.88, 0.2753), (0.4069, 3.88, 0.4753), (0.5069, 4.08, 0.2753), (0.5069, 3.88, 0.2753), (0.5069, 4.08, 0.4753), (0.5069, 3.88, 0.4753), (0.4069, 4.08, 0.4753)], [], [(0, 1, 2), (3, 4, 1), (5, 6, 4), (7, 2, 6), (1, 4, 6), (3, 0, 7), (7, 0, 2), (0, 3, 1), (3, 5, 4), (5, 7, 6), (2, 1, 6), (5, 3, 7)])
_uv = me_cube_026_cube_001.uv_layers.new(name='UVMap')
_uv.uv.foreach_set('vector', [0.0, 1.0, 0.0, 1.0, 0.0, 1.0, 0.0, 1.0, 0.0, 1.0, 0.0, 1.0, 0.0, 1.0, 0.0, 1.0, 0.0, 1.0, 0.0, 1.0, 0.0, 1.0, 0.0, 1.0, 0.0, 1.0, 0.0, 1.0, 0.0, 1.0, 0.0, 1.0, 0.0, 1.0, 0.0, 1.0, 0.0, 1.0, 0.0, 1.0, 0.0, 1.0, 0.0, 1.0, 0.0, 1.0, 0.0, 1.0, 0.0, 1.0, 0.0, 1.0, 0.0, 1.0, 0.0, 1.0, 0.0, 1.0, 0.0, 1.0, 0.0, 1.0, 0.0, 1.0, 0.0, 1.0, 0.0, 1.0, 0.0, 1.0, 0.0, 1.0])
me_cube_026_cube_001.materials.append(mat_none_004)
me_cube_026_cube_001.use_remesh_preserve_volume = False
me_cube_026_cube_001.use_remesh_preserve_attributes = False
me_cube_026_cube_001.use_mirror_vertex_groups = False
me_cube_026_cube_001.update()
me_cube_024_cube_001 = bpy.data.meshes.new('Cube.024_Cube.001')
me_cube_024_cube_001.from_pydata([(0.4069, 3.012, -0.002588), (0.4069, 2.812, -0.002588), (0.4069, 2.812, 0.1974), (0.5069, 3.012, -0.002588), (0.5069, 2.812, -0.002588), (0.5069, 3.012, 0.1974), (0.5069, 2.812, 0.1974), (0.4069, 3.012, 0.1974)], [], [(0, 1, 2), (3, 4, 1), (5, 6, 4), (7, 2, 6), (1, 4, 6), (3, 0, 7), (7, 0, 2), (0, 3, 1), (3, 5, 4), (5, 7, 6), (2, 1, 6), (5, 3, 7)])
_uv = me_cube_024_cube_001.uv_layers.new(name='UVMap')
_uv.uv.foreach_set('vector', [0.0, 1.0, 0.0, 1.0, 0.0, 1.0, 0.0, 1.0, 0.0, 1.0, 0.0, 1.0, 0.0, 1.0, 0.0, 1.0, 0.0, 1.0, 0.0, 1.0, 0.0, 1.0, 0.0, 1.0, 0.0, 1.0, 0.0, 1.0, 0.0, 1.0, 0.0, 1.0, 0.0, 1.0, 0.0, 1.0, 0.0, 1.0, 0.0, 1.0, 0.0, 1.0, 0.0, 1.0, 0.0, 1.0, 0.0, 1.0, 0.0, 1.0, 0.0, 1.0, 0.0, 1.0, 0.0, 1.0, 0.0, 1.0, 0.0, 1.0, 0.0, 1.0, 0.0, 1.0, 0.0, 1.0, 0.0, 1.0, 0.0, 1.0, 0.0, 1.0])
me_cube_024_cube_001.materials.append(mat_none_004)
me_cube_024_cube_001.use_remesh_preserve_volume = False
me_cube_024_cube_001.use_remesh_preserve_attributes = False
me_cube_024_cube_001.use_mirror_vertex_groups = False
me_cube_024_cube_001.update()
me_cube_017_cube_001 = bpy.data.meshes.new('Cube.017_Cube.001')
me_cube_017_cube_001.from_pydata([(0.4069, 1.007, 0.5275), (0.4069, 0.8067, 0.5275), (0.4069, 0.8067, 0.7275), (0.5069, 1.007, 0.5275), (0.5069, 0.8067, 0.5275), (0.5069, 1.007, 0.7275), (0.5069, 0.8067, 0.7275), (0.4069, 1.007, 0.7275)], [], [(0, 1, 2), (3, 4, 1), (5, 6, 4), (7, 2, 6), (1, 4, 6), (3, 0, 7), (7, 0, 2), (0, 3, 1), (3, 5, 4), (5, 7, 6), (2, 1, 6), (5, 3, 7)])
_uv = me_cube_017_cube_001.uv_layers.new(name='UVMap')
_uv.uv.foreach_set('vector', [0.0, 1.0, 0.0, 1.0, 0.0, 1.0, 0.0, 1.0, 0.0, 1.0, 0.0, 1.0, 0.0, 1.0, 0.0, 1.0, 0.0, 1.0, 0.0, 1.0, 0.0, 1.0, 0.0, 1.0, 0.0, 1.0, 0.0, 1.0, 0.0, 1.0, 0.0, 1.0, 0.0, 1.0, 0.0, 1.0, 0.0, 1.0, 0.0, 1.0, 0.0, 1.0, 0.0, 1.0, 0.0, 1.0, 0.0, 1.0, 0.0, 1.0, 0.0, 1.0, 0.0, 1.0, 0.0, 1.0, 0.0, 1.0, 0.0, 1.0, 0.0, 1.0, 0.0, 1.0, 0.0, 1.0, 0.0, 1.0, 0.0, 1.0, 0.0, 1.0])
me_cube_017_cube_001.materials.append(mat_none_004)
me_cube_017_cube_001.use_remesh_preserve_volume = False
me_cube_017_cube_001.use_remesh_preserve_attributes = False
me_cube_017_cube_001.use_mirror_vertex_groups = False
me_cube_017_cube_001.update()
me_cube_019_cube_001 = bpy.data.meshes.new('Cube.019_Cube.001')
me_cube_019_cube_001.from_pydata([(0.4069, 1.573, -0.3479), (0.4069, 1.373, -0.3479), (0.4069, 1.373, -0.1479), (0.5069, 1.573, -0.3479), (0.5069, 1.373, -0.3479), (0.5069, 1.573, -0.1479), (0.5069, 1.373, -0.1479), (0.4069, 1.573, -0.1479)], [], [(0, 1, 2), (3, 4, 1), (5, 6, 4), (7, 2, 6), (1, 4, 6), (3, 0, 7), (7, 0, 2), (0, 3, 1), (3, 5, 4), (5, 7, 6), (2, 1, 6), (5, 3, 7)])
_uv = me_cube_019_cube_001.uv_layers.new(name='UVMap')
_uv.uv.foreach_set('vector', [0.0, 1.0, 0.0, 1.0, 0.0, 1.0, 0.0, 1.0, 0.0, 1.0, 0.0, 1.0, 0.0, 1.0, 0.0, 1.0, 0.0, 1.0, 0.0, 1.0, 0.0, 1.0, 0.0, 1.0, 0.0, 1.0, 0.0, 1.0, 0.0, 1.0, 0.0, 1.0, 0.0, 1.0, 0.0, 1.0, 0.0, 1.0, 0.0, 1.0, 0.0, 1.0, 0.0, 1.0, 0.0, 1.0, 0.0, 1.0, 0.0, 1.0, 0.0, 1.0, 0.0, 1.0, 0.0, 1.0, 0.0, 1.0, 0.0, 1.0, 0.0, 1.0, 0.0, 1.0, 0.0, 1.0, 0.0, 1.0, 0.0, 1.0, 0.0, 1.0])
me_cube_019_cube_001.materials.append(mat_none_004)
me_cube_019_cube_001.use_remesh_preserve_volume = False
me_cube_019_cube_001.use_remesh_preserve_attributes = False
me_cube_019_cube_001.use_mirror_vertex_groups = False
me_cube_019_cube_001.update()
me_cube_018_cube_001 = bpy.data.meshes.new('Cube.018_Cube.001')
me_cube_018_cube_001.from_pydata([(0.4069, 2.021, 0.6732), (0.4069, 1.821, 0.6732), (0.4069, 1.821, 0.8732), (0.5069, 2.021, 0.6732), (0.5069, 1.821, 0.6732), (0.5069, 2.021, 0.8732), (0.5069, 1.821, 0.8732), (0.4069, 2.021, 0.8732)], [], [(0, 1, 2), (3, 4, 1), (5, 6, 4), (7, 2, 6), (1, 4, 6), (3, 0, 7), (7, 0, 2), (0, 3, 1), (3, 5, 4), (5, 7, 6), (2, 1, 6), (5, 3, 7)])
_uv = me_cube_018_cube_001.uv_layers.new(name='UVMap')
_uv.uv.foreach_set('vector', [0.0, 1.0, 0.0, 1.0, 0.0, 1.0, 0.0, 1.0, 0.0, 1.0, 0.0, 1.0, 0.0, 1.0, 0.0, 1.0, 0.0, 1.0, 0.0, 1.0, 0.0, 1.0, 0.0, 1.0, 0.0, 1.0, 0.0, 1.0, 0.0, 1.0, 0.0, 1.0, 0.0, 1.0, 0.0, 1.0, 0.0, 1.0, 0.0, 1.0, 0.0, 1.0, 0.0, 1.0, 0.0, 1.0, 0.0, 1.0, 0.0, 1.0, 0.0, 1.0, 0.0, 1.0, 0.0, 1.0, 0.0, 1.0, 0.0, 1.0, 0.0, 1.0, 0.0, 1.0, 0.0, 1.0, 0.0, 1.0, 0.0, 1.0, 0.0, 1.0])
me_cube_018_cube_001.materials.append(mat_none_175)
me_cube_018_cube_001.use_remesh_preserve_volume = False
me_cube_018_cube_001.use_remesh_preserve_attributes = False
me_cube_018_cube_001.use_mirror_vertex_groups = False
me_cube_018_cube_001.update()
me_cube_002_cube_001 = bpy.data.meshes.new('Cube.002_Cube.001')
me_cube_002_cube_001.from_pydata([(0.4069, 3.498, 0.5571), (0.4069, 3.298, 0.5571), (0.4069, 3.298, 0.7571), (0.5069, 3.498, 0.5571), (0.5069, 3.298, 0.5571), (0.5069, 3.498, 0.7571), (0.5069, 3.298, 0.7571), (0.4069, 3.498, 0.7571)], [], [(0, 1, 2), (3, 4, 1), (5, 6, 4), (7, 2, 6), (1, 4, 6), (3, 0, 7), (7, 0, 2), (0, 3, 1), (3, 5, 4), (5, 7, 6), (2, 1, 6), (5, 3, 7)])
_uv = me_cube_002_cube_001.uv_layers.new(name='UVMap')
_uv.uv.foreach_set('vector', [0.0, 1.0, 0.0, 1.0, 0.0, 1.0, 0.0, 1.0, 0.0, 1.0, 0.0, 1.0, 0.0, 1.0, 0.0, 1.0, 0.0, 1.0, 0.0, 1.0, 0.0, 1.0, 0.0, 1.0, 0.0, 1.0, 0.0, 1.0, 0.0, 1.0, 0.0, 1.0, 0.0, 1.0, 0.0, 1.0, 0.0, 1.0, 0.0, 1.0, 0.0, 1.0, 0.0, 1.0, 0.0, 1.0, 0.0, 1.0, 0.0, 1.0, 0.0, 1.0, 0.0, 1.0, 0.0, 1.0, 0.0, 1.0, 0.0, 1.0, 0.0, 1.0, 0.0, 1.0, 0.0, 1.0, 0.0, 1.0, 0.0, 1.0, 0.0, 1.0])
me_cube_002_cube_001.materials.append(mat_none_004)
me_cube_002_cube_001.use_remesh_preserve_volume = False
me_cube_002_cube_001.use_remesh_preserve_attributes = False
me_cube_002_cube_001.use_mirror_vertex_groups = False
me_cube_002_cube_001.update()
me_cube_023_cube_001 = bpy.data.meshes.new('Cube.023_Cube.001')
me_cube_023_cube_001.from_pydata([(0.4069, 3.077, 0.4127), (0.4069, 2.877, 0.4127), (0.4069, 2.877, 0.6127), (0.5069, 3.077, 0.4127), (0.5069, 2.877, 0.4127), (0.5069, 3.077, 0.6127), (0.5069, 2.877, 0.6127), (0.4069, 3.077, 0.6127)], [], [(0, 1, 2), (3, 4, 1), (5, 6, 4), (7, 2, 6), (1, 4, 6), (3, 0, 7), (7, 0, 2), (0, 3, 1), (3, 5, 4), (5, 7, 6), (2, 1, 6), (5, 3, 7)])
_uv = me_cube_023_cube_001.uv_layers.new(name='UVMap')
_uv.uv.foreach_set('vector', [0.0, 1.0, 0.0, 1.0, 0.0, 1.0, 0.0, 1.0, 0.0, 1.0, 0.0, 1.0, 0.0, 1.0, 0.0, 1.0, 0.0, 1.0, 0.0, 1.0, 0.0, 1.0, 0.0, 1.0, 0.0, 1.0, 0.0, 1.0, 0.0, 1.0, 0.0, 1.0, 0.0, 1.0, 0.0, 1.0, 0.0, 1.0, 0.0, 1.0, 0.0, 1.0, 0.0, 1.0, 0.0, 1.0, 0.0, 1.0, 0.0, 1.0, 0.0, 1.0, 0.0, 1.0, 0.0, 1.0, 0.0, 1.0, 0.0, 1.0, 0.0, 1.0, 0.0, 1.0, 0.0, 1.0, 0.0, 1.0, 0.0, 1.0, 0.0, 1.0])
me_cube_023_cube_001.materials.append(mat_none_004)
me_cube_023_cube_001.use_remesh_preserve_volume = False
me_cube_023_cube_001.use_remesh_preserve_attributes = False
me_cube_023_cube_001.use_mirror_vertex_groups = False
me_cube_023_cube_001.update()
me_cube_004_cube_001 = bpy.data.meshes.new('Cube.004_Cube.001')
me_cube_004_cube_001.from_pydata([(0.4069, 2.457, -0.5203), (0.4069, 2.257, -0.5203), (0.4069, 2.257, -0.3203), (0.5069, 2.457, -0.5203), (0.5069, 2.257, -0.5203), (0.5069, 2.457, -0.3203), (0.5069, 2.257, -0.3203), (0.4069, 2.457, -0.3203)], [], [(0, 1, 2), (3, 4, 1), (5, 6, 4), (7, 2, 6), (1, 4, 6), (3, 0, 7), (7, 0, 2), (0, 3, 1), (3, 5, 4), (5, 7, 6), (2, 1, 6), (5, 3, 7)])
_uv = me_cube_004_cube_001.uv_layers.new(name='UVMap')
_uv.uv.foreach_set('vector', [0.0, 1.0, 0.0, 1.0, 0.0, 1.0, 0.0, 1.0, 0.0, 1.0, 0.0, 1.0, 0.0, 1.0, 0.0, 1.0, 0.0, 1.0, 0.0, 1.0, 0.0, 1.0, 0.0, 1.0, 0.0, 1.0, 0.0, 1.0, 0.0, 1.0, 0.0, 1.0, 0.0, 1.0, 0.0, 1.0, 0.0, 1.0, 0.0, 1.0, 0.0, 1.0, 0.0, 1.0, 0.0, 1.0, 0.0, 1.0, 0.0, 1.0, 0.0, 1.0, 0.0, 1.0, 0.0, 1.0, 0.0, 1.0, 0.0, 1.0, 0.0, 1.0, 0.0, 1.0, 0.0, 1.0, 0.0, 1.0, 0.0, 1.0, 0.0, 1.0])
me_cube_004_cube_001.materials.append(mat_none_004)
me_cube_004_cube_001.use_remesh_preserve_volume = False
me_cube_004_cube_001.use_remesh_preserve_attributes = False
me_cube_004_cube_001.use_mirror_vertex_groups = False
me_cube_004_cube_001.update()
me_cube_015_cube_001 = bpy.data.meshes.new('Cube.015_Cube.001')
me_cube_015_cube_001.from_pydata([(0.4069, 0.7986, -0.6976), (0.4069, 0.5986, -0.6976), (0.4069, 0.5986, -0.4976), (0.5069, 0.7986, -0.6976), (0.5069, 0.5986, -0.6976), (0.5069, 0.7986, -0.4976), (0.5069, 0.5986, -0.4976), (0.4069, 0.7986, -0.4976)], [], [(0, 1, 2), (3, 4, 1), (5, 6, 4), (7, 2, 6), (1, 4, 6), (3, 0, 7), (7, 0, 2), (0, 3, 1), (3, 5, 4), (5, 7, 6), (2, 1, 6), (5, 3, 7)])
_uv = me_cube_015_cube_001.uv_layers.new(name='UVMap')
_uv.uv.foreach_set('vector', [0.0, 1.0, 0.0, 1.0, 0.0, 1.0, 0.0, 1.0, 0.0, 1.0, 0.0, 1.0, 0.0, 1.0, 0.0, 1.0, 0.0, 1.0, 0.0, 1.0, 0.0, 1.0, 0.0, 1.0, 0.0, 1.0, 0.0, 1.0, 0.0, 1.0, 0.0, 1.0, 0.0, 1.0, 0.0, 1.0, 0.0, 1.0, 0.0, 1.0, 0.0, 1.0, 0.0, 1.0, 0.0, 1.0, 0.0, 1.0, 0.0, 1.0, 0.0, 1.0, 0.0, 1.0, 0.0, 1.0, 0.0, 1.0, 0.0, 1.0, 0.0, 1.0, 0.0, 1.0, 0.0, 1.0, 0.0, 1.0, 0.0, 1.0, 0.0, 1.0])
me_cube_015_cube_001.materials.append(mat_none_004)
me_cube_015_cube_001.use_remesh_preserve_volume = False
me_cube_015_cube_001.use_remesh_preserve_attributes = False
me_cube_015_cube_001.use_mirror_vertex_groups = False
me_cube_015_cube_001.update()
me_cube_007_cube_001 = bpy.data.meshes.new('Cube.007_Cube.001')
me_cube_007_cube_001.from_pydata([(0.4069, 3.2, -0.4604), (0.4069, 3.0, -0.4604), (0.4069, 3.0, -0.2604), (0.5069, 3.2, -0.4604), (0.5069, 3.0, -0.4604), (0.5069, 3.2, -0.2604), (0.5069, 3.0, -0.2604), (0.4069, 3.2, -0.2604)], [], [(0, 1, 2), (3, 4, 1), (5, 6, 4), (7, 2, 6), (1, 4, 6), (3, 0, 7), (7, 0, 2), (0, 3, 1), (3, 5, 4), (5, 7, 6), (2, 1, 6), (5, 3, 7)])
_uv = me_cube_007_cube_001.uv_layers.new(name='UVMap')
_uv.uv.foreach_set('vector', [0.0, 1.0, 0.0, 1.0, 0.0, 1.0, 0.0, 1.0, 0.0, 1.0, 0.0, 1.0, 0.0, 1.0, 0.0, 1.0, 0.0, 1.0, 0.0, 1.0, 0.0, 1.0, 0.0, 1.0, 0.0, 1.0, 0.0, 1.0, 0.0, 1.0, 0.0, 1.0, 0.0, 1.0, 0.0, 1.0, 0.0, 1.0, 0.0, 1.0, 0.0, 1.0, 0.0, 1.0, 0.0, 1.0, 0.0, 1.0, 0.0, 1.0, 0.0, 1.0, 0.0, 1.0, 0.0, 1.0, 0.0, 1.0, 0.0, 1.0, 0.0, 1.0, 0.0, 1.0, 0.0, 1.0, 0.0, 1.0, 0.0, 1.0, 0.0, 1.0])
me_cube_007_cube_001.materials.append(mat_wire_086086086)
me_cube_007_cube_001.use_remesh_preserve_volume = False
me_cube_007_cube_001.use_remesh_preserve_attributes = False
me_cube_007_cube_001.use_mirror_vertex_groups = False
me_cube_007_cube_001.update()
me_cube_009_cube_009 = bpy.data.meshes.new('Cube_009_Cube.009')
me_cube_009_cube_009.from_pydata([(-0.002936, -0.001106, 0.001245), (0.000702, -0.001106, 0.001245), (0.000702, 0.00136, 0.001245), (-0.002936, -0.001106, -0.001289), (0.000702, -0.001106, -0.001289), (-0.002936, 0.00136, -0.001289), (0.000702, 0.00136, -0.001289), (-0.002936, 0.00136, 0.001245), (-0.00367, -0.001382, 0.001556), (0.000878, -0.001382, 0.001556), (0.000878, 0.0017, 0.001556), (-0.00367, -0.001382, -0.001611), (0.000878, -0.001382, -0.001611), (-0.00367, 0.0017, -0.001611), (0.000878, 0.0017, -0.001611), (-0.00367, 0.0017, 0.001556)], [], [(0, 1, 2), (3, 4, 1), (5, 6, 4), (5, 7, 2), (1, 4, 6), (3, 0, 7), (7, 0, 2), (0, 3, 1), (3, 5, 4), (6, 5, 2), (2, 1, 6), (5, 3, 7), (8, 9, 10), (11, 12, 9), (13, 14, 12), (13, 15, 10), (9, 12, 14), (11, 8, 15), (15, 8, 10), (8, 11, 9), (11, 13, 12), (14, 13, 10), (10, 9, 14), (13, 11, 15)])
me_cube_009_cube_009.polygons.foreach_set('material_index', [0, 0, 0, 0, 0, 0, 0, 0, 0, 0, 0, 0, 1, 1, 1, 1, 1, 1, 1, 1, 1, 1, 1, 1])
me_cube_009_cube_009.materials.append(mat_wire_088177027)
me_cube_009_cube_009.materials.append(mat_none_002)
me_cube_009_cube_009.use_remesh_preserve_volume = False
me_cube_009_cube_009.use_remesh_preserve_attributes = False
me_cube_009_cube_009.use_mirror_vertex_groups = False
me_cube_009_cube_009.update()
arm_climb = bpy.data.armatures.new('climb')  # bones are not reproduced

# ---- objects
ob_climb = bpy.data.objects.new('climb', arm_climb)
ob_cube_068 = bpy.data.objects.new('Cube.068', me_cube_068)
ob_cube_140 = bpy.data.objects.new('Cube.140', me_cube_140)
ob_cube_137 = bpy.data.objects.new('Cube.137', me_cube_137)
ob_cube_070 = bpy.data.objects.new('Cube.070', me_cube_070)
ob_cube_148 = bpy.data.objects.new('Cube.148', me_cube_148)
ob_cube_039 = bpy.data.objects.new('Cube.039', me_cube_039)
ob_cube_001_cube_004 = bpy.data.objects.new('Cube.001_Cube.004', me_cube_001_cube_004)
ob_cube_149 = bpy.data.objects.new('Cube.149', me_cube_149)
ob_cube_141 = bpy.data.objects.new('Cube.141', me_cube_141)
ob_cube_146 = bpy.data.objects.new('Cube.146', me_cube_146)
ob_cube_142 = bpy.data.objects.new('Cube.142', me_cube_142)
ob_cube_145 = bpy.data.objects.new('Cube.145', me_cube_145)
ob_cube_143 = bpy.data.objects.new('Cube.143', me_cube_143)
ob_cube_144 = bpy.data.objects.new('Cube.144', me_cube_144)
ob_cube_005_cube_001 = bpy.data.objects.new('Cube.005_Cube.001', me_cube_005_cube_001)
ob_cube_014_cube_001 = bpy.data.objects.new('Cube.014_Cube.001', me_cube_014_cube_001)
ob_cube_006_cube_001 = bpy.data.objects.new('Cube.006_Cube.001', me_cube_006_cube_001)
ob_cube_025_cube_001 = bpy.data.objects.new('Cube.025_Cube.001', me_cube_025_cube_001)
ob_cube_020_cube_001 = bpy.data.objects.new('Cube.020_Cube.001', me_cube_020_cube_001)
ob_cube_021_cube_001 = bpy.data.objects.new('Cube.021_Cube.001', me_cube_021_cube_001)
ob_cube_016_cube_001 = bpy.data.objects.new('Cube.016_Cube.001', me_cube_016_cube_001)
ob_cube_001_cube_001 = bpy.data.objects.new('Cube.001_Cube.001', me_cube_001_cube_001)
ob_cube_003_cube_001 = bpy.data.objects.new('Cube.003_Cube.001', me_cube_003_cube_001)
ob_plane_004 = bpy.data.objects.new('Plane.004', me_plane_004)
ob_cube_026_cube_001 = bpy.data.objects.new('Cube.026_Cube.001', me_cube_026_cube_001)
ob_cube_024_cube_001 = bpy.data.objects.new('Cube.024_Cube.001', me_cube_024_cube_001)
ob_cube_017_cube_001 = bpy.data.objects.new('Cube.017_Cube.001', me_cube_017_cube_001)
ob_cube_019_cube_001 = bpy.data.objects.new('Cube.019_Cube.001', me_cube_019_cube_001)
ob_cube_018_cube_001 = bpy.data.objects.new('Cube.018_Cube.001', me_cube_018_cube_001)
ob_cube_002_cube_001 = bpy.data.objects.new('Cube.002_Cube.001', me_cube_002_cube_001)
ob_cube_023_cube_001 = bpy.data.objects.new('Cube.023_Cube.001', me_cube_023_cube_001)
ob_cube_004_cube_001 = bpy.data.objects.new('Cube.004_Cube.001', me_cube_004_cube_001)
ob_cube_015_cube_001 = bpy.data.objects.new('Cube.015_Cube.001', me_cube_015_cube_001)
ob_cube_007_cube_001 = bpy.data.objects.new('Cube.007_Cube.001', me_cube_007_cube_001)
ob_sun = bpy.data.objects.new('Sun', light_sun)
ob_camera = bpy.data.objects.new('Camera', cam_camera_001)
ob_cube_009_cube_009 = bpy.data.objects.new('Cube_009_Cube.009', me_cube_009_cube_009)

# ---- transforms, parenting, visibility, modifiers, constraints
ob_climb.location = (0.0, 0.0, 0.0)
ob_climb.lineart.crease_threshold = 0.0
ob_cube_068.parent = ob_climb
ob_cube_068.matrix_parent_inverse = Matrix(((1.0, -5.939e-06, -7.597e-06, -5.005e-06), (7.597e-06, 0.9705, 0.2413, 0.6502), (5.939e-06, -0.2413, 0.9705, -0.1908), (0.0, 0.0, 0.0, 1.0)))
ob_cube_068.location = (0.0, -0.83, 0.0)
ob_cube_068.rotation_euler = (1.571, -0.0, 0.0)
ob_cube_068.lineart.crease_threshold = 0.0
ob_cube_140.parent = ob_climb
ob_cube_140.matrix_parent_inverse = Matrix(((1.0, 0.0, 0.0, 0.0), (0.0, -0.9992, -0.03989, -0.83), (0.0, 0.03989, -0.9992, 0.02336), (0.0, 0.0, 0.0, 1.0)))
ob_cube_140.location = (0.0, -0.328, 0.01)
ob_cube_140.rotation_euler = (1.571, -0.0, 0.0)
ob_cube_140.lineart.crease_threshold = 0.0
ob_cube_137.parent = ob_climb
ob_cube_137.matrix_parent_inverse = Matrix(((1.0, 0.004283, 0.004269, 0.2595), (-0.004269, 1.0, -0.003326, 0.3331), (-0.004283, 0.003307, 1.0, -0.02719), (0.0, 0.0, 0.0, 1.0)))
ob_cube_137.location = (-0.257, -0.677, 0.028)
ob_cube_137.rotation_euler = (1.571, -0.0, 0.0)
ob_cube_137.lineart.crease_threshold = 0.0
ob_cube_070.parent = ob_climb
ob_cube_070.matrix_parent_inverse = Matrix(((1.0, 0.005397, 0.005315, 0.2598), (-0.005315, 0.9999, -0.01536, 0.008043), (-0.005397, 0.01533, 0.9999, -0.02346), (0.0, 0.0, 0.0, 1.0)))
ob_cube_070.location = (-0.258, -0.334, 0.027)
ob_cube_070.rotation_euler = (1.571, -0.0, 0.0)
ob_cube_070.lineart.crease_threshold = 0.0
ob_cube_148.parent = ob_climb
ob_cube_148.matrix_parent_inverse = Matrix(((0.993, -0.08321, -0.08342, 0.2592), (0.08342, 0.9965, -0.001045, -0.1142), (0.08321, -0.005921, 0.9965, -0.000549), (0.0, 0.0, 0.0, 1.0)))
ob_cube_148.location = (-0.26, -0.009, 0.022)
ob_cube_148.rotation_euler = (1.571, -0.0, 0.0)
ob_cube_148.lineart.crease_threshold = 0.0
ob_cube_039.parent = ob_climb
ob_cube_039.matrix_parent_inverse = Matrix(((0.9997, 0.01666, 0.01631, -0.2458), (-0.01631, 0.9996, -0.02159, 0.3383), (-0.01666, 0.02132, 0.9996, -0.01339), (0.0, 0.0, 0.0, 1.0)))
ob_cube_039.location = (0.257, -0.677, 0.032)
ob_cube_039.rotation_euler = (1.571, -0.0, 0.0)
ob_cube_039.lineart.crease_threshold = 0.0
ob_cube_001_cube_004.parent = ob_climb
ob_cube_001_cube_004.matrix_parent_inverse = Matrix(((0.9998, 0.01468, 0.01454, -0.2465), (-0.01454, 0.9998, -0.009488, 0.01255), (-0.01468, 0.009274, 0.9999, -0.01791), (0.0, 0.0, 0.0, 1.0)))
ob_cube_001_cube_004.location = (0.251, -0.334, 0.025)
ob_cube_001_cube_004.rotation_euler = (1.571, -0.0, 0.0)
ob_cube_001_cube_004.lineart.crease_threshold = 0.0
ob_cube_149.parent = ob_climb
ob_cube_149.matrix_parent_inverse = Matrix(((0.9946, 0.074, 0.07231, -0.2459), (-0.07231, 0.9971, -0.02565, -0.1098), (-0.074, 0.02028, 0.9971, -0.00314), (0.0, 0.0, 0.0, 1.0)))
ob_cube_149.location = (0.246, -0.009, 0.022)
ob_cube_149.rotation_euler = (1.571, -0.0, 0.0)
ob_cube_149.lineart.crease_threshold = 0.0
ob_cube_141.parent = ob_climb
ob_cube_141.matrix_parent_inverse = Matrix(((0.9971, 0.05503, 0.0529, 0.0979), (-0.0529, 0.9978, -0.04085, -0.6285), (-0.05503, 0.03793, 0.9978, -0.009358), (0.0, 0.0, 0.0, 1.0)))
ob_cube_141.location = (-0.106, 0.144, -0.002)
ob_cube_141.rotation_euler = (1.571, -0.0, 0.0)
ob_cube_141.lineart.crease_threshold = 0.0
ob_cube_146.parent = ob_climb
ob_cube_146.matrix_parent_inverse = Matrix(((0.9971, -0.05503, -0.0529, -0.0979), (0.0529, 0.9978, -0.04085, -0.6285), (0.05503, 0.03793, 0.9978, -0.009358), (0.0, 0.0, 0.0, 1.0)))
ob_cube_146.location = (0.106, 0.144, -0.002)
ob_cube_146.rotation_euler = (1.571, -0.0, 0.0)
ob_cube_146.lineart.crease_threshold = 0.0
ob_cube_142.parent = ob_climb
ob_cube_142.matrix_parent_inverse = Matrix(((0.9997, 0.01746, 0.01888, 0.1209), (-0.01888, 0.9968, 0.07772, -1.097), (-0.01746, -0.07805, 0.9968, 0.06771), (0.0, 0.0, 0.0, 1.0)))
ob_cube_142.location = (-0.131, 0.622, -0.022)
ob_cube_142.rotation_euler = (1.571, -0.0, 0.0)
ob_cube_142.lineart.crease_threshold = 0.0
ob_cube_145.parent = ob_climb
ob_cube_145.matrix_parent_inverse = Matrix(((0.9997, -0.01746, -0.01888, -0.1209), (0.01888, 0.9968, 0.07772, -1.097), (0.01747, -0.07805, 0.9968, 0.0677), (0.0, 0.0, 0.0, 1.0)))
ob_cube_145.location = (0.131, 0.622, -0.022)
ob_cube_145.rotation_euler = (1.571, 3.842e-09, 5.472e-09)
ob_cube_145.lineart.crease_threshold = 0.0
ob_cube_143.parent = ob_climb
ob_cube_143.matrix_parent_inverse = Matrix(((0.9992, 0.01742, 0.03638, 0.1206), (-0.03637, 0.7789, 0.6261, -1.026), (-0.01742, -0.6269, 0.7789, 0.6729), (0.0, 0.0, 0.0, 1.0)))
ob_cube_143.location = (-0.14, 1.097, 0.015)
ob_cube_143.rotation_euler = (1.571, -0.0, 0.0)
ob_cube_143.lineart.crease_threshold = 0.0
ob_cube_144.parent = ob_climb
ob_cube_144.matrix_parent_inverse = Matrix(((0.9905, -0.06072, -0.123, -0.07055), (0.123, 0.7901, 0.6005, -1.047), (0.06072, -0.61, 0.7901, 0.6482), (0.0, 0.0, 0.0, 1.0)))
ob_cube_144.location = (0.14, 1.097, 0.015)
ob_cube_144.rotation_euler = (1.571, -0.0, 0.0)
ob_cube_144.lineart.crease_threshold = 0.0
ob_cube_005_cube_001.location = (0.0, 0.0, 0.0)
ob_cube_005_cube_001.rotation_euler = (1.571, -0.0, 0.0)
ob_cube_005_cube_001.lineart.crease_threshold = 0.0
ob_cube_014_cube_001.location = (0.0, 0.0, 0.0)
ob_cube_014_cube_001.rotation_euler = (1.571, -0.0, 0.0)
ob_cube_014_cube_001.lineart.crease_threshold = 0.0
ob_cube_006_cube_001.location = (0.0, 0.0, 0.0)
ob_cube_006_cube_001.rotation_euler = (1.571, -0.0, 0.0)
ob_cube_006_cube_001.lineart.crease_threshold = 0.0
ob_cube_025_cube_001.location = (0.0, 0.0, 0.0)
ob_cube_025_cube_001.rotation_euler = (1.571, -0.0, 0.0)
ob_cube_025_cube_001.lineart.crease_threshold = 0.0
ob_cube_020_cube_001.location = (0.0, 0.0, 0.0)
ob_cube_020_cube_001.rotation_euler = (1.571, -0.0, 0.0)
ob_cube_020_cube_001.lineart.crease_threshold = 0.0
ob_cube_021_cube_001.location = (0.0, 0.0, 0.0)
ob_cube_021_cube_001.rotation_euler = (1.571, -0.0, 0.0)
ob_cube_021_cube_001.lineart.crease_threshold = 0.0
ob_cube_016_cube_001.location = (0.0, 0.0, 0.0)
ob_cube_016_cube_001.rotation_euler = (1.571, -0.0, 0.0)
ob_cube_016_cube_001.lineart.crease_threshold = 0.0
ob_cube_001_cube_001.location = (0.0, 0.0, 0.0)
ob_cube_001_cube_001.rotation_euler = (1.571, -0.0, 0.0)
ob_cube_001_cube_001.lineart.crease_threshold = 0.0
ob_cube_003_cube_001.location = (0.0, -0.04615, 0.0)
ob_cube_003_cube_001.rotation_euler = (1.571, -0.0, 0.0)
ob_cube_003_cube_001.lineart.crease_threshold = 0.0
ob_plane_004.location = (0.0, 0.0, 0.0)
ob_plane_004.rotation_euler = (1.571, -0.0, 0.0)
ob_plane_004.lineart.crease_threshold = 0.0
ob_cube_026_cube_001.location = (0.0, 0.0, 0.0)
ob_cube_026_cube_001.rotation_euler = (1.571, -0.0, 0.0)
ob_cube_026_cube_001.lineart.crease_threshold = 0.0
ob_cube_024_cube_001.location = (0.0, 0.0, 0.0)
ob_cube_024_cube_001.rotation_euler = (1.571, -0.0, 0.0)
ob_cube_024_cube_001.lineart.crease_threshold = 0.0
ob_cube_017_cube_001.location = (0.0, 0.0, 0.0)
ob_cube_017_cube_001.rotation_euler = (1.571, -0.0, 0.0)
ob_cube_017_cube_001.lineart.crease_threshold = 0.0
ob_cube_019_cube_001.location = (0.0, 0.0, 0.0)
ob_cube_019_cube_001.rotation_euler = (1.571, -0.0, 0.0)
ob_cube_019_cube_001.lineart.crease_threshold = 0.0
ob_cube_018_cube_001.location = (0.0, 0.0, 0.0)
ob_cube_018_cube_001.rotation_euler = (1.571, -0.0, 0.0)
ob_cube_018_cube_001.lineart.crease_threshold = 0.0
ob_cube_002_cube_001.location = (0.0, 0.0, 0.0)
ob_cube_002_cube_001.rotation_euler = (1.571, -0.0, 0.0)
ob_cube_002_cube_001.lineart.crease_threshold = 0.0
ob_cube_023_cube_001.location = (0.0, 0.0, 0.0)
ob_cube_023_cube_001.rotation_euler = (1.571, -0.0, 0.0)
ob_cube_023_cube_001.lineart.crease_threshold = 0.0
ob_cube_004_cube_001.location = (0.0, 0.0, 0.0)
ob_cube_004_cube_001.rotation_euler = (1.571, -0.0, 0.0)
ob_cube_004_cube_001.lineart.crease_threshold = 0.0
ob_cube_015_cube_001.location = (0.0, 0.0, 0.0)
ob_cube_015_cube_001.rotation_euler = (1.571, -0.0, 0.0)
ob_cube_015_cube_001.lineart.crease_threshold = 0.0
ob_cube_007_cube_001.location = (0.0, 0.0, 0.0)
ob_cube_007_cube_001.rotation_euler = (1.571, -0.0, 0.0)
ob_cube_007_cube_001.lineart.crease_threshold = 0.0
ob_sun.location = (-6.9, 1.261, 10.55)
ob_sun.lineart.crease_threshold = 0.0
ob_camera.location = (4.694, 0.2053, 2.487)
ob_camera.rotation_euler = (1.571, 0.0, 1.571)
ob_camera.scale = (0.96, 1.0, 1.0)
ob_camera.lineart.crease_threshold = 0.0
ob_cube_009_cube_009.location = (0.0, 0.0, 0.0)
ob_cube_009_cube_009.rotation_euler = (1.571, -0.0, 0.0)
ob_cube_009_cube_009.lineart.crease_threshold = 0.0

# ---- collection membership
col_collection_1.objects.link(ob_climb)
col_collection_1.objects.link(ob_cube_068)
col_collection_1.objects.link(ob_cube_140)
col_collection_1.objects.link(ob_cube_137)
col_collection_1.objects.link(ob_cube_070)
col_collection_1.objects.link(ob_cube_148)
col_collection_1.objects.link(ob_cube_039)
col_collection_1.objects.link(ob_cube_001_cube_004)
col_collection_1.objects.link(ob_cube_149)
col_collection_1.objects.link(ob_cube_141)
col_collection_1.objects.link(ob_cube_146)
col_collection_1.objects.link(ob_cube_142)
col_collection_1.objects.link(ob_cube_145)
col_collection_1.objects.link(ob_cube_143)
col_collection_1.objects.link(ob_cube_144)
col_collection_1.objects.link(ob_cube_005_cube_001)
col_collection_1.objects.link(ob_cube_014_cube_001)
col_collection_1.objects.link(ob_cube_006_cube_001)
col_collection_1.objects.link(ob_cube_025_cube_001)
col_collection_1.objects.link(ob_cube_020_cube_001)
col_collection_1.objects.link(ob_cube_021_cube_001)
col_collection_1.objects.link(ob_cube_016_cube_001)
col_collection_1.objects.link(ob_cube_001_cube_001)
col_collection_1.objects.link(ob_cube_003_cube_001)
col_collection_1.objects.link(ob_plane_004)
col_collection_1.objects.link(ob_cube_026_cube_001)
col_collection_1.objects.link(ob_cube_024_cube_001)
col_collection_1.objects.link(ob_cube_017_cube_001)
col_collection_1.objects.link(ob_cube_019_cube_001)
col_collection_1.objects.link(ob_cube_018_cube_001)
col_collection_1.objects.link(ob_cube_002_cube_001)
col_collection_1.objects.link(ob_cube_023_cube_001)
col_collection_1.objects.link(ob_cube_004_cube_001)
col_collection_1.objects.link(ob_cube_015_cube_001)
col_collection_1.objects.link(ob_cube_007_cube_001)
col_collection_1.objects.link(ob_sun)
col_collection_1.objects.link(ob_camera)
col_collection_1.objects.link(ob_cube_009_cube_009)

# ---- scene / render settings (as saved in the file)
scene.camera = ob_camera
scene.frame_start = 1; scene.frame_end = 250; scene.frame_set(3)
scene.render.engine = 'CYCLES'
scene.render.resolution_percentage = 50
scene.render.dither_intensity = 0.0
scene.render.use_border = True
scene.render.border_min_x = 0.03609
scene.render.border_min_y = 0.01876
scene.render.border_max_x = 0.9741
scene.render.border_max_y = 0.9957
scene.cycles.use_denoising = False
scene.cycles.samples = 100
scene.cycles.sampling_pattern = 'TABULATED_SOBOL'
scene.cycles.light_sampling_threshold = 0.0
scene.cycles.use_adaptive_sampling = False
scene.cycles.use_light_tree = False
scene.cycles.caustics_reflective = False
scene.cycles.caustics_refractive = False
scene.cycles.blur_glossy = 0.0
scene.cycles.max_bounces = 8
scene.cycles.diffuse_bounces = 1
scene.cycles.transmission_bounces = 8
scene.cycles.volume_bounces = 1
scene.cycles.pixel_filter_type = 'GAUSSIAN'
scene.cycles.sample_clamp_indirect = 0.0
scene.view_settings.view_transform = 'Standard'
bpy.context.view_layer.update()
